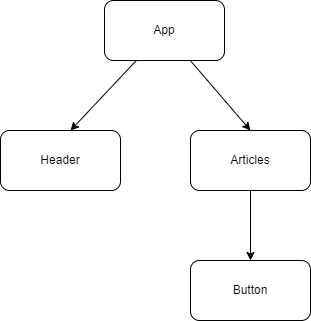

The diagram above was exported from draw.io. Its source (the exported page's mxGraphModel, read from the mxfile embedded in the PNG):
<mxGraphModel dx="868" dy="450" grid="1" gridSize="10" guides="1" tooltips="1" connect="1" arrows="1" fold="1" page="1" pageScale="1" pageWidth="827" pageHeight="1169" math="0" shadow="0">
  <root>
    <mxCell id="0" />
    <mxCell id="1" parent="0" />
    <mxCell id="kVaMb5r1oebMDfZr4xCf-2" style="edgeStyle=none;rounded=0;orthogonalLoop=1;jettySize=auto;html=1;" edge="1" parent="1" source="kVaMb5r1oebMDfZr4xCf-1">
      <mxGeometry relative="1" as="geometry">
        <mxPoint x="260" y="180" as="targetPoint" />
      </mxGeometry>
    </mxCell>
    <mxCell id="kVaMb5r1oebMDfZr4xCf-5" style="edgeStyle=none;rounded=0;orthogonalLoop=1;jettySize=auto;html=1;entryX=0.5;entryY=0;entryDx=0;entryDy=0;" edge="1" parent="1" source="kVaMb5r1oebMDfZr4xCf-1" target="kVaMb5r1oebMDfZr4xCf-4">
      <mxGeometry relative="1" as="geometry" />
    </mxCell>
    <mxCell id="kVaMb5r1oebMDfZr4xCf-1" value="App" style="rounded=1;whiteSpace=wrap;html=1;" vertex="1" parent="1">
      <mxGeometry x="294" y="50" width="120" height="60" as="geometry" />
    </mxCell>
    <mxCell id="kVaMb5r1oebMDfZr4xCf-3" value="Button" style="rounded=1;whiteSpace=wrap;html=1;" vertex="1" parent="1">
      <mxGeometry x="380" y="310" width="120" height="60" as="geometry" />
    </mxCell>
    <mxCell id="kVaMb5r1oebMDfZr4xCf-7" style="edgeStyle=none;rounded=0;orthogonalLoop=1;jettySize=auto;html=1;entryX=0.5;entryY=0;entryDx=0;entryDy=0;" edge="1" parent="1" source="kVaMb5r1oebMDfZr4xCf-4" target="kVaMb5r1oebMDfZr4xCf-3">
      <mxGeometry relative="1" as="geometry" />
    </mxCell>
    <mxCell id="kVaMb5r1oebMDfZr4xCf-4" value="Articles" style="rounded=1;whiteSpace=wrap;html=1;" vertex="1" parent="1">
      <mxGeometry x="380" y="180" width="120" height="60" as="geometry" />
    </mxCell>
    <mxCell id="kVaMb5r1oebMDfZr4xCf-6" value="Header" style="rounded=1;whiteSpace=wrap;html=1;" vertex="1" parent="1">
      <mxGeometry x="190" y="180" width="120" height="60" as="geometry" />
    </mxCell>
  </root>
</mxGraphModel>